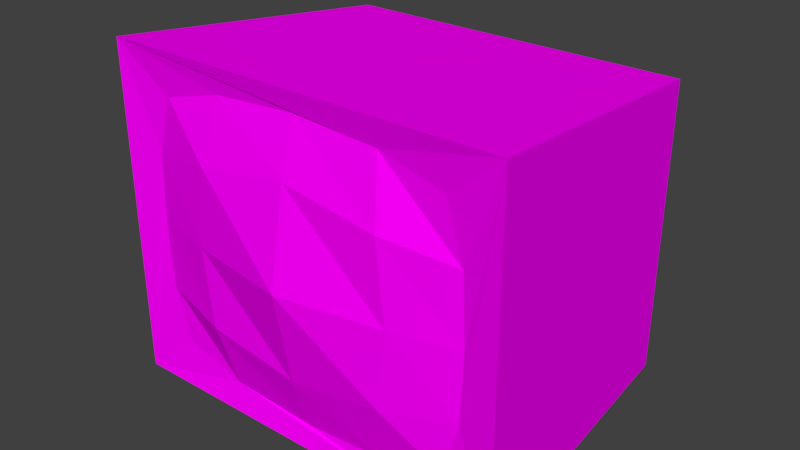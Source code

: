 # Source: screen.blend  (saved by Blender 2.79.0; exported with 4.5.12 LTS)
import bpy
from mathutils import Matrix  # noqa: F401  (used for matrix-valued properties, if any)

bpy.ops.wm.read_factory_settings(use_empty=True)
scene = bpy.context.scene
scene.name = 'Scene'

# ---- collections
col_collection_1 = bpy.data.collections.new('Collection 1'); scene.collection.children.link(col_collection_1)

# ---- images (referenced by path relative to the original .blend; pixels are not part of the script)
import os
ASSET_DIR = os.environ.get("B2B_ASSET_DIR", "")  # directory of the original .blend (textures are referenced by path, not embedded)
HERE = os.path.dirname(os.path.abspath(__file__))  # packed textures are extracted next to this script under _unpacked/

def load_image(name, relpath, width, height, colorspace="sRGB"):
    """Load a texture the original file referenced (path relative to the .blend, or extracted next to this script)."""
    p = next((c for c in (os.path.join(HERE, relpath), os.path.join(ASSET_DIR, relpath)) if relpath and os.path.exists(c)), "")
    if p:
        img = bpy.data.images.load(p, check_existing=True)
        img.name = name
    else:  # same state as the original file: an image datablock whose file is absent (Cycles renders it pink)
        img = bpy.data.images.new(name, width, height)
        img.source = "FILE"
        img.filepath = "//" + (relpath or name)
    img.colorspace_settings.name = colorspace
    return img
img_screen_png = load_image('screen.png', 'screen.png', 1024, 1024, 'sRGB')

# ---- materials (node trees are filled in below, after node groups)
mat_material_001 = bpy.data.materials.new('Material.001')
mat_material_001.alpha_threshold = 0.0
mat_material_001.roughness = 0.5

# ---- material node trees
mat_material_001.use_nodes = True; mat_material_001.node_tree.nodes.clear()
_N = mat_material_001.node_tree.nodes; _L = mat_material_001.node_tree.links
n0 = _N.new('ShaderNodeOutputMaterial'); n0.name = 'Material Output'; n0.location = (300, 300)
n1 = _N.new('ShaderNodeBsdfDiffuse'); n1.name = 'Diffuse BSDF'; n1.location = (10, 300)
n2 = _N.new('ShaderNodeTexImage'); n2.name = 'Image Texture'; n2.location = (-180, 300)
n2.width = 140
n2.image = img_screen_png
_L.new(n1.outputs[0], n0.inputs[0])
_L.new(n2.outputs[0], n1.inputs[0])
n0.is_active_output = True

# ---- world
world_world = bpy.data.worlds.new('World'); scene.world = world_world
world_world.color = (0.05088, 0.05088, 0.05088)
world_world.use_sun_shadow = False
world_world.sun_shadow_jitter_overblur = 0.0
world_world.cycles.sampling_method = 'MANUAL'

# ---- meshes
me_cube_001 = bpy.data.meshes.new('Cube.001')
me_cube_001.from_pydata([(-1.263, -1.0, -1.044), (-1.263, -1.0, 1.044), (-1.105, 0.8422, -0.986), (-1.105, 0.8422, 0.8407), (1.263, -1.0, -1.044), (1.263, -1.0, 1.044), (1.105, 0.8422, -0.986), (1.105, 0.8422, 0.8407), (-0.9284, -0.9591, -0.7677), (-0.9284, -0.9591, 0.7677), (0.9284, -0.9591, 0.7677), (0.9284, -0.9591, -0.7677), (-1.051, -0.9589, 0.0), (1.051, -0.9589, 0.0), (0.0, -0.9587, -0.9118), (0.0, -0.9587, 0.9118), (0.0, -1.163, 0.0), (-1.032, -0.959, 0.4265), (1.032, -0.959, -0.4265), (0.5296, -0.9589, -0.8758), (-0.5296, -0.9589, 0.8758), (-1.032, -0.959, -0.4265), (1.032, -0.959, 0.4265), (-0.5296, -0.9589, -0.8758), (0.5296, -0.9589, 0.8758), (-0.6498, -1.054, 0.0), (0.6498, -1.054, 0.0), (0.0, -1.054, -0.5804), (0.0, -1.054, 0.5804), (0.5927, -1.053, 0.4901), (0.5927, -1.053, -0.4901), (-0.5927, -1.053, -0.4901), (-0.5927, -1.053, 0.4901), (-1.105, 0.8422, -0.986), (-1.105, 0.8422, 0.8407), (1.105, 0.8422, -0.986), (1.105, 0.8422, 0.8407)], [(34, 33), (35, 33), (34, 36), (36, 35)], [(0, 1, 3, 2), (32, 20, 9, 17), (6, 7, 5, 4), (1, 0, 8, 21, 12, 17, 9), (2, 6, 4, 0), (7, 3, 1, 5), (0, 4, 11, 19, 14, 23, 8), (5, 1, 9, 20, 15, 24, 10), (4, 5, 10, 22, 13, 18, 11), (31, 25, 12, 21), (30, 26, 16, 27), (29, 24, 15, 28), (26, 29, 28, 16), (13, 22, 29, 26), (22, 10, 24, 29), (19, 30, 27, 14), (11, 18, 30, 19), (18, 13, 26, 30), (23, 31, 21, 8), (14, 27, 31, 23), (27, 16, 25, 31), (25, 32, 17, 12), (16, 28, 32, 25), (28, 15, 20, 32)])
_uv = me_cube_001.uv_layers.new(name='UVMap')
_uv.uv.foreach_set('vector', [9.586e-05, 0.5, 9.586e-05, 0.2737, 0.2168, 0.2737, 0.2168, 0.5, 0.3573, 0.868, 0.3665, 0.9653, 0.2707, 0.9331, 0.2488, 0.8487, 0.2168, 0.7736, 0.2168, 0.9999, 9.6e-05, 0.9999, 9.592e-05, 0.7736, 0.2579, 0.5054, 0.2395, 0.008592, 0.3245, 0.07649, 0.3255, 0.1634, 0.3282, 0.2585, 0.3309, 0.3535, 0.3363, 0.4383, 0.2168, 0.5, 0.2168, 0.7736, 9.592e-05, 0.7736, 9.586e-05, 0.5, 0.2168, 9.586e-05, 0.2168, 0.2737, 9.586e-05, 0.2737, 9.586e-05, 9.586e-05, 0.2395, 0.008592, 0.8311, 0.008592, 0.7527, 0.07587, 0.6567, 0.07526, 0.5411, 0.07147, 0.4249, 0.0744, 0.3245, 0.07649, 0.8496, 0.5065, 0.2579, 0.5054, 0.3363, 0.4383, 0.4327, 0.4395, 0.5481, 0.4437, 0.6641, 0.4408, 0.7646, 0.4385, 0.8311, 0.008592, 0.8496, 0.5065, 0.7646, 0.4385, 0.7636, 0.3512, 0.7627, 0.256, 0.7579, 0.16, 0.7527, 0.07587, 0.3686, 0.6317, 0.3486, 0.7492, 0.2488, 0.7444, 0.2587, 0.6406, 0.654, 0.6452, 0.6627, 0.7641, 0.5056, 0.7566, 0.5123, 0.616, 0.6427, 0.8816, 0.6244, 0.9776, 0.495, 0.9808, 0.499, 0.8973, 0.6627, 0.7641, 0.6427, 0.8816, 0.499, 0.8973, 0.5056, 0.7566, 0.7625, 0.7689, 0.7526, 0.8727, 0.6427, 0.8816, 0.6627, 0.7641, 0.7526, 0.8727, 0.7228, 0.9546, 0.6244, 0.9776, 0.6427, 0.8816, 0.6448, 0.548, 0.654, 0.6452, 0.5123, 0.616, 0.5163, 0.5325, 0.7406, 0.5802, 0.7625, 0.6646, 0.654, 0.6452, 0.6448, 0.548, 0.7625, 0.6646, 0.7625, 0.7689, 0.6627, 0.7641, 0.654, 0.6452, 0.3869, 0.5357, 0.3686, 0.6317, 0.2587, 0.6406, 0.2885, 0.5587, 0.5163, 0.5325, 0.5123, 0.616, 0.3686, 0.6317, 0.3869, 0.5357, 0.5123, 0.616, 0.5056, 0.7566, 0.3486, 0.7492, 0.3686, 0.6317, 0.3486, 0.7492, 0.3573, 0.868, 0.2488, 0.8487, 0.2488, 0.7444, 0.5056, 0.7566, 0.499, 0.8973, 0.3573, 0.868, 0.3486, 0.7492, 0.499, 0.8973, 0.495, 0.9808, 0.3665, 0.9653, 0.3573, 0.868])
me_cube_001.materials.append(mat_material_001)
me_cube_001.use_remesh_preserve_volume = False
me_cube_001.use_remesh_preserve_attributes = False
me_cube_001.use_mirror_vertex_groups = False
me_cube_001.update()

# ---- objects
ob_screen = bpy.data.objects.new('Screen', me_cube_001)

# ---- transforms, parenting, visibility, modifiers, constraints
ob_screen.location = (0.0, 0.0, 0.0)
ob_screen.lineart.crease_threshold = 0.0

# ---- collection membership
col_collection_1.objects.link(ob_screen)

# ---- scene / render settings (as saved in the file)
scene.frame_start = 1; scene.frame_end = 250; scene.frame_set(1)
scene.render.engine = 'CYCLES'
scene.render.resolution_percentage = 50
scene.render.dither_intensity = 0.0
scene.cycles.use_denoising = False
scene.cycles.samples = 128
scene.cycles.sampling_pattern = 'TABULATED_SOBOL'
scene.cycles.use_adaptive_sampling = False
scene.cycles.use_light_tree = False
scene.cycles.blur_glossy = 0.0
scene.cycles.sample_clamp_indirect = 0.0
scene.view_settings.view_transform = 'Standard'
bpy.context.view_layer.update()

# ---- added for rendering (the .blend has no active camera and no usable light): camera, sun
cam_auto = bpy.data.cameras.new('AutoCamera')
cam_auto.lens = 50.0
cam_auto.sensor_width = 36.0
cam_auto.clip_end = 1000.0
ob_auto_camera = bpy.data.objects.new('AutoCamera', cam_auto)
scene.collection.objects.link(ob_auto_camera)
ob_auto_camera.location = (3.55492, -4.42622, 2.84394)
ob_auto_camera.rotation_euler = (1.09748, -7.21219e-08, 0.694738)
scene.camera = ob_auto_camera
light_auto_sun = bpy.data.lights.new('AutoSun', 'SUN')
light_auto_sun.energy = 3.0
light_auto_sun.angle = 0.0523599
ob_auto_sun = bpy.data.objects.new('AutoSun', light_auto_sun)
scene.collection.objects.link(ob_auto_sun)
ob_auto_sun.rotation_euler = (0.872665, 0.174533, 0.523599)
bpy.context.view_layer.update()
